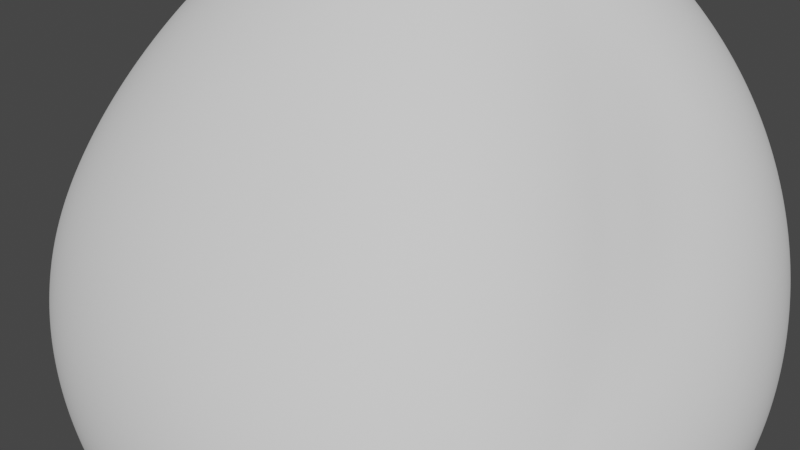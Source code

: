 # Source: Asteroid.006.blend  (saved by Blender 3.2.14; exported with 4.5.12 LTS)
import bpy
from mathutils import Matrix  # noqa: F401  (used for matrix-valued properties, if any)

bpy.ops.wm.read_factory_settings(use_empty=True)
scene = bpy.context.scene
scene.name = 'Scene'

# ---- collections
col_collection = bpy.data.collections.new('Collection'); scene.collection.children.link(col_collection)

# ---- node groups
ng_auto_smooth = bpy.data.node_groups.new('Auto Smooth', 'GeometryNodeTree')
_s = ng_auto_smooth.interface.new_socket(name='Geometry', in_out='OUTPUT', socket_type='NodeSocketGeometry')
_s = ng_auto_smooth.interface.new_socket(name='Geometry', in_out='INPUT', socket_type='NodeSocketGeometry')
_s = ng_auto_smooth.interface.new_socket(name='Angle', in_out='INPUT', socket_type='NodeSocketFloat')
_s.subtype = 'ANGLE'
_s.min_value = 0.0
_s.max_value = 3.142
ng_auto_smooth.is_modifier = True
_N = ng_auto_smooth.nodes; _L = ng_auto_smooth.links
n0 = _N.new('NodeGroupOutput'); n0.name = 'Group Output'; n0.location = (480, -100)
n1 = _N.new('NodeGroupInput'); n1.name = 'Group Input'; n1.location = (-420, -300)
n2 = _N.new('NodeGroupInput'); n2.name = 'Group Input.001'; n2.location = (-60, -100)
n3 = _N.new('GeometryNodeSetShadeSmooth'); n3.name = 'Set Shade Smooth'; n3.location = (120, -100)
n3.domain = 'EDGE'
n4 = _N.new('GeometryNodeSetShadeSmooth'); n4.name = 'Set Shade Smooth.001'; n4.location = (300, -100)
n5 = _N.new('GeometryNodeInputMeshEdgeAngle'); n5.name = 'Edge Angle'; n5.location = (-420, -220)
n6 = _N.new('GeometryNodeInputEdgeSmooth'); n6.name = 'Is Edge Smooth'; n6.location = (-60, -160)
n7 = _N.new('GeometryNodeInputShadeSmooth'); n7.name = 'Is Face Smooth'; n7.location = (-240, -340)
n8 = _N.new('FunctionNodeBooleanMath'); n8.name = 'Boolean Math'; n8.location = (-60, -220)
n9 = _N.new('FunctionNodeCompare'); n9.name = 'Compare'; n9.location = (-240, -180)
n9.operation = 'LESS_EQUAL'
_L.new(n5.outputs[0], n9.inputs[0])
_L.new(n4.outputs[0], n0.inputs[0])
_L.new(n1.outputs[1], n9.inputs[1])
_L.new(n9.outputs[0], n8.inputs[0])
_L.new(n7.outputs[0], n8.inputs[1])
_L.new(n2.outputs[0], n3.inputs[0])
_L.new(n6.outputs[0], n3.inputs[1])
_L.new(n3.outputs[0], n4.inputs[0])
_L.new(n8.outputs[0], n3.inputs[2])
n0.is_active_output = True

# ---- world
world_world = bpy.data.worlds.new('World'); scene.world = world_world
world_world.use_nodes = True; world_world.node_tree.nodes.clear()
_N = world_world.node_tree.nodes; _L = world_world.node_tree.links
n0 = _N.new('ShaderNodeOutputWorld'); n0.name = 'World Output'; n0.location = (300, 300)
n1 = _N.new('ShaderNodeBackground'); n1.name = 'Background'; n1.location = (10, 300)
n1.inputs[0].default_value = (0.05088, 0.05088, 0.05088, 1.0)
_L.new(n1.outputs[0], n0.inputs[0])
n0.is_active_output = True
world_world.color = (0.05088, 0.05088, 0.05088)
world_world.use_sun_shadow = False
world_world.sun_shadow_jitter_overblur = 0.0

# ---- meshes
me_rock_012 = bpy.data.meshes.new('rock.012')
me_rock_012.from_pydata([(-0.4924, 0.6584, 1.771), (1.464, -1.709, -1.807), (1.434, 1.123, -0.8275), (-2.22, 1.671, -1.037), (-1.674, -1.658, -1.111), (0.3834, -0.9235, 0.004018), (0.695, 0.5969, -0.3616), (0.1472, 0.6399, -0.1874), (-1.27, -0.1755, -0.6201), (-0.8782, -0.01695, -1.518)], [], [(0, 1, 6), (0, 6, 2), (0, 2, 7), (0, 7, 3), (0, 3, 8), (0, 8, 4), (0, 4, 5), (0, 5, 1), (1, 9, 2), (2, 9, 3), (3, 9, 4), (4, 9, 1), (1, 2, 6), (2, 3, 7), (3, 4, 8), (4, 1, 5)])
me_rock_012.polygons.foreach_set('use_smooth', [True] * 16)
me_rock_012.update()

# ---- objects
ob_asteroid_006 = bpy.data.objects.new('Asteroid.006', me_rock_012)

# ---- transforms, parenting, visibility, modifiers, constraints
ob_asteroid_006.location = (0.0, -7.174, 0.0)
_m = ob_asteroid_006.modifiers.new('Subsurf', 'SUBSURF')
_m.levels = 3
_m.render_levels = 4
_m = ob_asteroid_006.modifiers.new('Subsurf.001', 'SUBSURF')
_m.levels = 3
_m.render_levels = 4
_m = ob_asteroid_006.modifiers.new('Displace', 'DISPLACE')
_m.mid_level = 0.0
_m.strength = 0.4
_m = ob_asteroid_006.modifiers.new('Displace.001', 'DISPLACE')
_m.mid_level = 0.0
_m.strength = 1.09
_m = ob_asteroid_006.modifiers.new('Displace.002', 'DISPLACE')
_m.strength = 0.0543
_m = ob_asteroid_006.modifiers.new('Displace.003', 'DISPLACE')
_m.strength = 0.03653
_m = ob_asteroid_006.modifiers.new('Subdivision', 'SUBSURF')
_m = ob_asteroid_006.modifiers.new('Auto Smooth', 'NODES')
_m.node_group = ng_auto_smooth
_gi = [s.identifier for s in ng_auto_smooth.interface.items_tree if s.item_type == 'SOCKET' and s.in_out == 'INPUT']
_m[_gi[1]] = 0.5236  # Angle

# ---- collection membership
col_collection.objects.link(ob_asteroid_006)

# ---- scene / render settings (as saved in the file)
scene.frame_start = 1; scene.frame_end = 250; scene.frame_set(1)
scene.render.engine = 'BLENDER_EEVEE_NEXT'
scene.cycles.sampling_pattern = 'TABULATED_SOBOL'
scene.cycles.use_light_tree = False
scene.view_settings.view_transform = 'Filmic'
bpy.context.view_layer.update()

# ---- added for rendering (the .blend has no active camera and no usable light): camera, sun
cam_auto = bpy.data.cameras.new('AutoCamera')
cam_auto.lens = 50.0
cam_auto.sensor_width = 36.0
cam_auto.clip_end = 1000.0
ob_auto_camera = bpy.data.objects.new('AutoCamera', cam_auto)
scene.collection.objects.link(ob_auto_camera)
ob_auto_camera.location = (4.66925, -13.2861, 3.70205)
ob_auto_camera.rotation_euler = (1.09748, -7.21219e-08, 0.694738)
scene.camera = ob_auto_camera
light_auto_sun = bpy.data.lights.new('AutoSun', 'SUN')
light_auto_sun.energy = 3.0
light_auto_sun.angle = 0.0523599
ob_auto_sun = bpy.data.objects.new('AutoSun', light_auto_sun)
scene.collection.objects.link(ob_auto_sun)
ob_auto_sun.rotation_euler = (0.872665, 0.174533, 0.523599)
bpy.context.view_layer.update()

